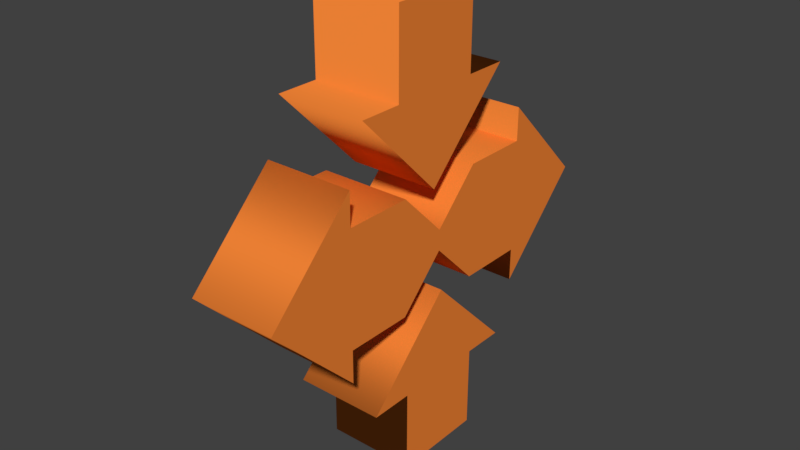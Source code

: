 # Source: AWS_Autoscalinggroup_edgy.blend  (saved by Blender 2.78.0; exported with 4.5.12 LTS)
import bpy
from mathutils import Matrix  # noqa: F401  (used for matrix-valued properties, if any)

bpy.ops.wm.read_factory_settings(use_empty=True)
scene = bpy.context.scene
scene.name = 'Scene'

# ---- collections
col_collection_1 = bpy.data.collections.new('Collection 1'); scene.collection.children.link(col_collection_1)

# ---- materials (node trees are filled in below, after node groups)
mat_svgmat_005 = bpy.data.materials.new('SVGMat.005')
mat_svgmat_005.alpha_threshold = 0.0
mat_svgmat_005.diffuse_color = (0.9131, 0.2346, 0.03689, 1.0)
mat_svgmat_005.roughness = 0.5

# ---- material node trees

# ---- world
world_world = bpy.data.worlds.new('World'); scene.world = world_world
world_world.color = (0.05088, 0.05088, 0.05088)
world_world.use_sun_shadow = False
world_world.sun_shadow_jitter_overblur = 0.0
world_world.cycles.sampling_method = 'MANUAL'

# ---- meshes
me_mesh = bpy.data.meshes.new('Mesh')
me_mesh.from_pydata([(-0.006614, -0.004312, 0.002), (-0.006614, -0.002388, 0.002), (-0.01028, -0.002388, 0.002), (-0.01028, 0.001811, 0.002), (-0.006614, 0.001811, 0.002), (-0.006614, 0.003738, 0.002), (-0.00259, -0.0002883, 0.002), (0.009783, -0.00179, 0.002), (0.006117, -0.00179, 0.002), (0.006117, -0.003714, 0.002), (0.00209, 0.0003098, 0.002), (0.006117, 0.004336, 0.002), (0.006117, 0.002409, 0.002), (0.009783, 0.002409, 0.002), (0.002298, -0.005002, 0.002), (0.003774, -0.005002, 0.002), (-0.0002501, -0.009026, 0.002), (-0.004275, -0.005002, 0.002), (-0.002799, -0.005002, 0.002), (-0.002799, -0.004932, 0.002), (-0.002799, -0.001978, 0.002), (-0.00154, -0.0007192, 0.002), (-0.0007101, 0.0001104, 0.002), (-0.00154, 0.0009428, 0.002), (-0.002799, 0.002198, 0.002), (-0.002799, 0.005153, 0.002), (-0.002799, 0.005223, 0.002), (-0.004275, 0.005223, 0.002), (-0.0002501, 0.009247, 0.002), (0.003774, 0.005223, 0.002), (0.002298, 0.005223, 0.002), (0.002298, 0.005153, 0.002), (0.002298, 0.002198, 0.002), (0.00104, 0.0009428, 0.002), (0.00021, 0.0001104, 0.002), (0.00104, -0.0007192, 0.002), (0.002298, -0.001978, 0.002), (0.002298, -0.004932, 0.002), (-0.006614, -0.004312, -0.002), (-0.006614, -0.002388, -0.002), (-0.01028, -0.002388, -0.002), (-0.01028, 0.001811, -0.002), (-0.006614, 0.001811, -0.002), (-0.006614, 0.003738, -0.002), (-0.00259, -0.0002883, -0.002), (0.009783, -0.00179, -0.002), (0.006117, -0.00179, -0.002), (0.006117, -0.003714, -0.002), (0.00209, 0.0003098, -0.002), (0.006117, 0.004336, -0.002), (0.006117, 0.002409, -0.002), (0.009783, 0.002409, -0.002), (0.002298, -0.005002, -0.002), (0.003774, -0.005002, -0.002), (-0.0002501, -0.009026, -0.002), (-0.004275, -0.005002, -0.002), (-0.002799, -0.005002, -0.002), (-0.002799, -0.004932, -0.002), (-0.002799, -0.001978, -0.002), (-0.00154, -0.0007192, -0.002), (-0.0007101, 0.0001104, -0.002), (-0.00154, 0.0009428, -0.002), (-0.002799, 0.002198, -0.002), (-0.002799, 0.005153, -0.002), (-0.002799, 0.005223, -0.002), (-0.004275, 0.005223, -0.002), (-0.0002501, 0.009247, -0.002), (0.003774, 0.005223, -0.002), (0.002298, 0.005223, -0.002), (0.002298, 0.005153, -0.002), (0.002298, 0.002198, -0.002), (0.00104, 0.0009428, -0.002), (0.00021, 0.0001104, -0.002), (0.00104, -0.0007192, -0.002), (0.002298, -0.001978, -0.002), (0.002298, -0.004932, -0.002), (-0.006614, -0.004312, -0.002), (-0.006614, -0.004312, 0.002), (-0.006614, -0.002388, -0.002), (-0.006614, -0.002388, 0.002), (-0.01028, -0.002388, -0.002), (-0.01028, -0.002388, 0.002), (-0.01028, 0.001811, -0.002), (-0.01028, 0.001811, 0.002), (-0.006614, 0.001811, -0.002), (-0.006614, 0.001811, 0.002), (-0.006614, 0.003738, -0.002), (-0.006614, 0.003738, 0.002), (-0.00259, -0.0002883, -0.002), (-0.00259, -0.0002883, 0.002), (0.009783, -0.00179, -0.002), (0.009783, -0.00179, 0.002), (0.006117, -0.00179, -0.002), (0.006117, -0.00179, 0.002), (0.006117, -0.003714, -0.002), (0.006117, -0.003714, 0.002), (0.00209, 0.0003098, -0.002), (0.00209, 0.0003098, 0.002), (0.006117, 0.004336, -0.002), (0.006117, 0.004336, 0.002), (0.006117, 0.002409, -0.002), (0.006117, 0.002409, 0.002), (0.009783, 0.002409, -0.002), (0.009783, 0.002409, 0.002), (0.002298, -0.005002, -0.002), (0.002298, -0.005002, 0.002), (0.003774, -0.005002, -0.002), (0.003774, -0.005002, 0.002), (-0.0002501, -0.009026, -0.002), (-0.0002501, -0.009026, 0.002), (-0.004275, -0.005002, -0.002), (-0.004275, -0.005002, 0.002), (-0.002799, -0.005002, -0.002), (-0.002799, -0.005002, 0.002), (-0.002799, -0.004932, -0.002), (-0.002799, -0.004932, 0.002), (-0.002799, -0.001978, -0.002), (-0.002799, -0.001978, 0.002), (-0.00154, -0.0007192, -0.002), (-0.00154, -0.0007192, 0.002), (-0.0007101, 0.0001104, -0.002), (-0.0007101, 0.0001104, 0.002), (-0.00154, 0.0009428, -0.002), (-0.00154, 0.0009428, 0.002), (-0.002799, 0.002198, -0.002), (-0.002799, 0.002198, 0.002), (-0.002799, 0.005153, -0.002), (-0.002799, 0.005153, 0.002), (-0.002799, 0.005223, -0.002), (-0.002799, 0.005223, 0.002), (-0.004275, 0.005223, -0.002), (-0.004275, 0.005223, 0.002), (-0.0002501, 0.009247, -0.002), (-0.0002501, 0.009247, 0.002), (0.003774, 0.005223, -0.002), (0.003774, 0.005223, 0.002), (0.002298, 0.005223, -0.002), (0.002298, 0.005223, 0.002), (0.002298, 0.005153, -0.002), (0.002298, 0.005153, 0.002), (0.002298, 0.002198, -0.002), (0.002298, 0.002198, 0.002), (0.00104, 0.0009428, -0.002), (0.00104, 0.0009428, 0.002), (0.00021, 0.0001104, -0.002), (0.00021, 0.0001104, 0.002), (0.00104, -0.0007192, -0.002), (0.00104, -0.0007192, 0.002), (0.002298, -0.001978, -0.002), (0.002298, -0.001978, 0.002), (0.002298, -0.004932, -0.002), (0.002298, -0.004932, 0.002)], [], [(27, 29, 28), (26, 29, 27), (25, 30, 26), (30, 29, 26), (25, 31, 30), (24, 31, 25), (24, 32, 31), (10, 12, 11), (4, 6, 5), (10, 13, 12), (10, 7, 13), (23, 32, 24), (23, 33, 32), (2, 4, 3), (2, 6, 4), (22, 33, 23), (22, 34, 33), (9, 8, 10), (8, 7, 10), (21, 34, 22), (21, 35, 34), (2, 1, 6), (1, 0, 6), (20, 35, 21), (20, 36, 35), (19, 36, 20), (19, 37, 36), (18, 37, 19), (18, 14, 37), (16, 18, 17), (16, 14, 18), (16, 15, 14), (67, 65, 66), (67, 64, 65), (68, 63, 64), (67, 68, 64), (69, 63, 68), (69, 62, 63), (70, 62, 69), (50, 48, 49), (44, 42, 43), (51, 48, 50), (45, 48, 51), (70, 61, 62), (71, 61, 70), (42, 40, 41), (44, 40, 42), (71, 60, 61), (72, 60, 71), (46, 47, 48), (45, 46, 48), (72, 59, 60), (73, 59, 72), (39, 40, 44), (38, 39, 44), (73, 58, 59), (74, 58, 73), (74, 57, 58), (75, 57, 74), (75, 56, 57), (52, 56, 75), (56, 54, 55), (52, 54, 56), (53, 54, 52), (77, 79, 78, 76), (79, 81, 80, 78), (81, 83, 82, 80), (83, 85, 84, 82), (85, 87, 86, 84), (87, 89, 88, 86), (89, 77, 76, 88), (91, 93, 92, 90), (93, 95, 94, 92), (95, 97, 96, 94), (97, 99, 98, 96), (99, 101, 100, 98), (101, 103, 102, 100), (103, 91, 90, 102), (105, 107, 106, 104), (107, 109, 108, 106), (109, 111, 110, 108), (111, 113, 112, 110), (113, 115, 114, 112), (115, 117, 116, 114), (117, 119, 118, 116), (119, 121, 120, 118), (121, 123, 122, 120), (123, 125, 124, 122), (125, 127, 126, 124), (127, 129, 128, 126), (129, 131, 130, 128), (131, 133, 132, 130), (133, 135, 134, 132), (135, 137, 136, 134), (137, 139, 138, 136), (139, 141, 140, 138), (141, 143, 142, 140), (143, 145, 144, 142), (145, 147, 146, 144), (147, 149, 148, 146), (149, 151, 150, 148), (151, 105, 104, 150)])
me_mesh.polygons.foreach_set('use_smooth', [0, 0, 0, 0, 0, 0, 0, 0, 0, 0, 0, 0, 0, 0, 0, 0, 0, 0, 0, 0, 0, 0, 0, 0, 0, 0, 0, 0, 0, 0, 0, 0, 0, 0, 0, 0, 0, 0, 0, 0, 0, 0, 0, 0, 0, 0, 0, 0, 0, 0, 0, 0, 0, 0, 0, 0, 0, 0, 0, 0, 0, 0, 0, 0, 1, 1, 1, 1, 1, 1, 1, 1, 1, 1, 1, 1, 1, 1, 1, 1, 1, 1, 1, 1, 1, 1, 1, 1, 1, 1, 1, 1, 1, 1, 1, 1, 1, 1, 1, 1, 1, 1])
me_mesh.materials.append(mat_svgmat_005)
me_mesh.use_remesh_preserve_volume = False
me_mesh.use_remesh_preserve_attributes = False
me_mesh.use_mirror_vertex_groups = False
me_mesh.update()

# ---- objects
ob_aws_asg = bpy.data.objects.new('AWS-ASG', me_mesh)

# ---- transforms, parenting, visibility, modifiers, constraints
ob_aws_asg.location = (0.01433, -0.03352, 0.009556)
ob_aws_asg.rotation_euler = (-0.0, 1.575, -0.0)
ob_aws_asg.scale = (23.65, 23.65, 23.65)
ob_aws_asg.lineart.crease_threshold = 0.0

# ---- collection membership
col_collection_1.objects.link(ob_aws_asg)

# ---- scene / render settings (as saved in the file)
scene.frame_start = 1; scene.frame_end = 250; scene.frame_set(1)
scene.render.engine = 'CYCLES'
scene.render.resolution_percentage = 50
scene.render.dither_intensity = 0.0
scene.cycles.use_denoising = False
scene.cycles.samples = 128
scene.cycles.sampling_pattern = 'TABULATED_SOBOL'
scene.cycles.light_sampling_threshold = 0.0
scene.cycles.use_adaptive_sampling = False
scene.cycles.use_light_tree = False
scene.cycles.blur_glossy = 0.0
scene.cycles.sample_clamp_indirect = 0.0
scene.view_settings.view_transform = 'Standard'
bpy.context.view_layer.update()

# ---- added for rendering (the .blend has no active camera and no usable light): camera, sun
cam_auto = bpy.data.cameras.new('AutoCamera')
cam_auto.lens = 50.0
cam_auto.sensor_width = 36.0
cam_auto.clip_end = 1000.0
ob_auto_camera = bpy.data.objects.new('AutoCamera', cam_auto)
scene.collection.objects.link(ob_auto_camera)
ob_auto_camera.location = (0.61501, -0.751693, 0.495993)
ob_auto_camera.rotation_euler = (1.09748, -7.21219e-08, 0.694738)
scene.camera = ob_auto_camera
light_auto_sun = bpy.data.lights.new('AutoSun', 'SUN')
light_auto_sun.energy = 3.0
light_auto_sun.angle = 0.0523599
ob_auto_sun = bpy.data.objects.new('AutoSun', light_auto_sun)
scene.collection.objects.link(ob_auto_sun)
ob_auto_sun.rotation_euler = (0.872665, 0.174533, 0.523599)
bpy.context.view_layer.update()
